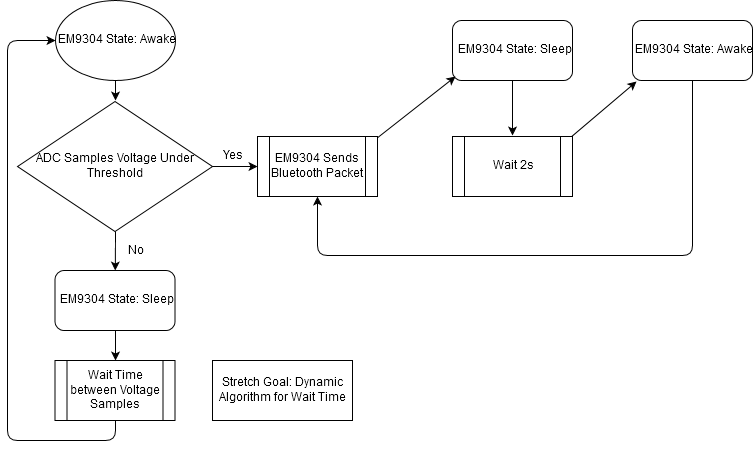

The diagram above was exported from draw.io. Its source (the exported page's mxGraphModel, read from the mxfile embedded in the PNG):
<mxGraphModel dx="1010" dy="576" grid="1" gridSize="10" guides="1" tooltips="1" connect="1" arrows="1" fold="1" page="1" pageScale="1" pageWidth="850" pageHeight="1100" math="0" shadow="0">
  <root>
    <mxCell id="0" />
    <mxCell id="1" parent="0" />
    <mxCell id="MdWWLjONh26Xu3ESetD_-3" value="EM9304 State: Sleep" style="rounded=1;whiteSpace=wrap;html=1;" vertex="1" parent="1">
      <mxGeometry x="515" y="110" width="120" height="60" as="geometry" />
    </mxCell>
    <mxCell id="MdWWLjONh26Xu3ESetD_-5" value="EM9304 State: Awake" style="rounded=1;whiteSpace=wrap;html=1;" vertex="1" parent="1">
      <mxGeometry x="695" y="110" width="120" height="60" as="geometry" />
    </mxCell>
    <mxCell id="MdWWLjONh26Xu3ESetD_-6" value="ADC Samples Voltage Under Threshold" style="rhombus;whiteSpace=wrap;html=1;" vertex="1" parent="1">
      <mxGeometry x="80" y="191" width="195" height="130" as="geometry" />
    </mxCell>
    <mxCell id="MdWWLjONh26Xu3ESetD_-7" value="EM9304 State: Awake" style="ellipse;whiteSpace=wrap;html=1;" vertex="1" parent="1">
      <mxGeometry x="117.5" y="90" width="120" height="80" as="geometry" />
    </mxCell>
    <mxCell id="MdWWLjONh26Xu3ESetD_-9" value="" style="endArrow=classic;html=1;exitX=1;exitY=0.5;exitDx=0;exitDy=0;entryX=0;entryY=0.5;entryDx=0;entryDy=0;entryPerimeter=0;" edge="1" parent="1" source="MdWWLjONh26Xu3ESetD_-6" target="MdWWLjONh26Xu3ESetD_-29">
      <mxGeometry width="50" height="50" relative="1" as="geometry">
        <mxPoint x="95" y="470.5" as="sourcePoint" />
        <mxPoint x="325" y="256" as="targetPoint" />
      </mxGeometry>
    </mxCell>
    <mxCell id="MdWWLjONh26Xu3ESetD_-12" value="" style="endArrow=classic;html=1;entryX=0.026;entryY=0.94;entryDx=0;entryDy=0;entryPerimeter=0;exitX=0.992;exitY=0.025;exitDx=0;exitDy=0;exitPerimeter=0;" edge="1" parent="1" source="MdWWLjONh26Xu3ESetD_-29" target="MdWWLjONh26Xu3ESetD_-3">
      <mxGeometry width="50" height="50" relative="1" as="geometry">
        <mxPoint x="443" y="220" as="sourcePoint" />
        <mxPoint x="105" y="305" as="targetPoint" />
      </mxGeometry>
    </mxCell>
    <mxCell id="MdWWLjONh26Xu3ESetD_-13" value="" style="endArrow=classic;html=1;exitX=0.5;exitY=1;exitDx=0;exitDy=0;" edge="1" parent="1" source="MdWWLjONh26Xu3ESetD_-3">
      <mxGeometry width="50" height="50" relative="1" as="geometry">
        <mxPoint x="55" y="355" as="sourcePoint" />
        <mxPoint x="575" y="225" as="targetPoint" />
      </mxGeometry>
    </mxCell>
    <mxCell id="MdWWLjONh26Xu3ESetD_-14" value="" style="endArrow=classic;html=1;exitX=0.5;exitY=1;exitDx=0;exitDy=0;entryX=0.5;entryY=1;entryDx=0;entryDy=0;" edge="1" parent="1" source="MdWWLjONh26Xu3ESetD_-5" target="MdWWLjONh26Xu3ESetD_-29">
      <mxGeometry width="50" height="50" relative="1" as="geometry">
        <mxPoint x="55" y="355" as="sourcePoint" />
        <mxPoint x="385" y="285" as="targetPoint" />
        <Array as="points">
          <mxPoint x="755" y="345" />
          <mxPoint x="380" y="345" />
        </Array>
      </mxGeometry>
    </mxCell>
    <mxCell id="MdWWLjONh26Xu3ESetD_-15" value="" style="endArrow=classic;html=1;exitX=0.983;exitY=0.017;exitDx=0;exitDy=0;exitPerimeter=0;entryX=0.036;entryY=1.019;entryDx=0;entryDy=0;entryPerimeter=0;" edge="1" parent="1" source="MdWWLjONh26Xu3ESetD_-28" target="MdWWLjONh26Xu3ESetD_-5">
      <mxGeometry width="50" height="50" relative="1" as="geometry">
        <mxPoint x="633" y="231" as="sourcePoint" />
        <mxPoint x="105" y="375" as="targetPoint" />
      </mxGeometry>
    </mxCell>
    <mxCell id="MdWWLjONh26Xu3ESetD_-16" value="Yes" style="text;html=1;strokeColor=none;fillColor=none;align=center;verticalAlign=middle;whiteSpace=wrap;rounded=0;" vertex="1" parent="1">
      <mxGeometry x="275" y="236" width="40" height="20" as="geometry" />
    </mxCell>
    <mxCell id="MdWWLjONh26Xu3ESetD_-17" value="No" style="text;html=1;strokeColor=none;fillColor=none;align=center;verticalAlign=middle;whiteSpace=wrap;rounded=0;" vertex="1" parent="1">
      <mxGeometry x="177.5" y="330.5" width="40" height="20" as="geometry" />
    </mxCell>
    <mxCell id="MdWWLjONh26Xu3ESetD_-18" value="EM9304 State: Sleep" style="rounded=1;whiteSpace=wrap;html=1;" vertex="1" parent="1">
      <mxGeometry x="117.5" y="360" width="120" height="60" as="geometry" />
    </mxCell>
    <mxCell id="MdWWLjONh26Xu3ESetD_-20" value="" style="endArrow=classic;html=1;exitX=0.5;exitY=1;exitDx=0;exitDy=0;" edge="1" parent="1" source="MdWWLjONh26Xu3ESetD_-6" target="MdWWLjONh26Xu3ESetD_-18">
      <mxGeometry width="50" height="50" relative="1" as="geometry">
        <mxPoint x="100" y="520" as="sourcePoint" />
        <mxPoint x="150" y="470" as="targetPoint" />
      </mxGeometry>
    </mxCell>
    <mxCell id="MdWWLjONh26Xu3ESetD_-22" value="" style="endArrow=classic;html=1;exitX=0.5;exitY=1;exitDx=0;exitDy=0;entryX=0.5;entryY=0;entryDx=0;entryDy=0;" edge="1" parent="1" source="MdWWLjONh26Xu3ESetD_-18">
      <mxGeometry width="50" height="50" relative="1" as="geometry">
        <mxPoint x="100" y="610" as="sourcePoint" />
        <mxPoint x="178" y="450" as="targetPoint" />
      </mxGeometry>
    </mxCell>
    <mxCell id="MdWWLjONh26Xu3ESetD_-23" value="" style="endArrow=classic;html=1;exitX=0.5;exitY=1;exitDx=0;exitDy=0;entryX=0;entryY=0.5;entryDx=0;entryDy=0;" edge="1" parent="1" target="MdWWLjONh26Xu3ESetD_-7">
      <mxGeometry width="50" height="50" relative="1" as="geometry">
        <mxPoint x="178" y="510" as="sourcePoint" />
        <mxPoint x="90" y="120" as="targetPoint" />
        <Array as="points">
          <mxPoint x="178" y="530" />
          <mxPoint x="70" y="530" />
          <mxPoint x="70" y="130" />
        </Array>
      </mxGeometry>
    </mxCell>
    <mxCell id="MdWWLjONh26Xu3ESetD_-26" value="" style="endArrow=classic;html=1;exitX=0.5;exitY=1;exitDx=0;exitDy=0;" edge="1" parent="1" source="MdWWLjONh26Xu3ESetD_-7">
      <mxGeometry width="50" height="50" relative="1" as="geometry">
        <mxPoint x="50" y="690" as="sourcePoint" />
        <mxPoint x="178" y="190" as="targetPoint" />
      </mxGeometry>
    </mxCell>
    <mxCell id="MdWWLjONh26Xu3ESetD_-28" value="Wait 2s " style="shape=process;whiteSpace=wrap;html=1;backgroundOutline=1;" vertex="1" parent="1">
      <mxGeometry x="515" y="226" width="120" height="60" as="geometry" />
    </mxCell>
    <mxCell id="MdWWLjONh26Xu3ESetD_-29" value="EM9304 Sends Bluetooth Packet" style="shape=process;whiteSpace=wrap;html=1;backgroundOutline=1;" vertex="1" parent="1">
      <mxGeometry x="320" y="226" width="120" height="60" as="geometry" />
    </mxCell>
    <mxCell id="MdWWLjONh26Xu3ESetD_-31" value="Wait Time between Voltage Samples" style="shape=process;whiteSpace=wrap;html=1;backgroundOutline=1;" vertex="1" parent="1">
      <mxGeometry x="117.5" y="450" width="120" height="60" as="geometry" />
    </mxCell>
    <mxCell id="MdWWLjONh26Xu3ESetD_-33" value="Stretch Goal: Dynamic Algorithm for Wait Time" style="rounded=0;whiteSpace=wrap;html=1;" vertex="1" parent="1">
      <mxGeometry x="275" y="450" width="140" height="60" as="geometry" />
    </mxCell>
  </root>
</mxGraphModel>